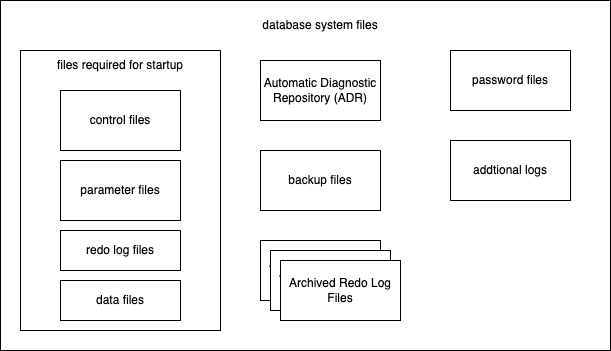

The diagram above was exported from draw.io. Its source (the exported page's mxGraphModel, read from the mxfile embedded in the PNG):
<mxGraphModel dx="1191" dy="598" grid="1" gridSize="10" guides="1" tooltips="1" connect="1" arrows="1" fold="1" page="1" pageScale="1" pageWidth="827" pageHeight="1169" math="0" shadow="0">
  <root>
    <mxCell id="0" />
    <mxCell id="1" parent="0" />
    <mxCell id="2" value="" style="rounded=0;whiteSpace=wrap;html=1;" vertex="1" parent="1">
      <mxGeometry x="80" y="40" width="610" height="350" as="geometry" />
    </mxCell>
    <mxCell id="3" value="database system files" style="text;html=1;strokeColor=none;fillColor=none;align=center;verticalAlign=middle;whiteSpace=wrap;rounded=0;" vertex="1" parent="1">
      <mxGeometry x="310" y="50" width="180" height="30" as="geometry" />
    </mxCell>
    <mxCell id="4" value="" style="rounded=0;whiteSpace=wrap;html=1;" vertex="1" parent="1">
      <mxGeometry x="100" y="90" width="200" height="280" as="geometry" />
    </mxCell>
    <mxCell id="5" value="files required for startup" style="text;html=1;strokeColor=none;fillColor=none;align=center;verticalAlign=middle;whiteSpace=wrap;rounded=0;" vertex="1" parent="1">
      <mxGeometry x="100" y="90" width="200" height="30" as="geometry" />
    </mxCell>
    <mxCell id="6" value="control files" style="rounded=0;whiteSpace=wrap;html=1;" vertex="1" parent="1">
      <mxGeometry x="140" y="130" width="120" height="60" as="geometry" />
    </mxCell>
    <mxCell id="7" value="parameter files" style="rounded=0;whiteSpace=wrap;html=1;" vertex="1" parent="1">
      <mxGeometry x="140" y="200" width="120" height="60" as="geometry" />
    </mxCell>
    <mxCell id="8" value="redo log files" style="rounded=0;whiteSpace=wrap;html=1;" vertex="1" parent="1">
      <mxGeometry x="140" y="270" width="120" height="40" as="geometry" />
    </mxCell>
    <mxCell id="9" value="data files" style="rounded=0;whiteSpace=wrap;html=1;" vertex="1" parent="1">
      <mxGeometry x="140" y="320" width="120" height="40" as="geometry" />
    </mxCell>
    <mxCell id="10" value="Automatic Diagnostic Repository (ADR)" style="rounded=0;whiteSpace=wrap;html=1;" vertex="1" parent="1">
      <mxGeometry x="340" y="100" width="120" height="60" as="geometry" />
    </mxCell>
    <mxCell id="11" value="backup files" style="rounded=0;whiteSpace=wrap;html=1;" vertex="1" parent="1">
      <mxGeometry x="340" y="190" width="120" height="60" as="geometry" />
    </mxCell>
    <mxCell id="12" value="Archived Redo Log Files" style="rounded=0;whiteSpace=wrap;html=1;" vertex="1" parent="1">
      <mxGeometry x="340" y="280" width="120" height="60" as="geometry" />
    </mxCell>
    <mxCell id="13" value="Archived Redo Log Files" style="rounded=0;whiteSpace=wrap;html=1;" vertex="1" parent="1">
      <mxGeometry x="350" y="290" width="120" height="60" as="geometry" />
    </mxCell>
    <mxCell id="14" value="Archived Redo Log Files" style="rounded=0;whiteSpace=wrap;html=1;" vertex="1" parent="1">
      <mxGeometry x="360" y="300" width="120" height="60" as="geometry" />
    </mxCell>
    <mxCell id="15" value="password files" style="rounded=0;whiteSpace=wrap;html=1;" vertex="1" parent="1">
      <mxGeometry x="530" y="90" width="120" height="60" as="geometry" />
    </mxCell>
    <mxCell id="16" value="addtional logs" style="rounded=0;whiteSpace=wrap;html=1;" vertex="1" parent="1">
      <mxGeometry x="530" y="180" width="120" height="60" as="geometry" />
    </mxCell>
  </root>
</mxGraphModel>